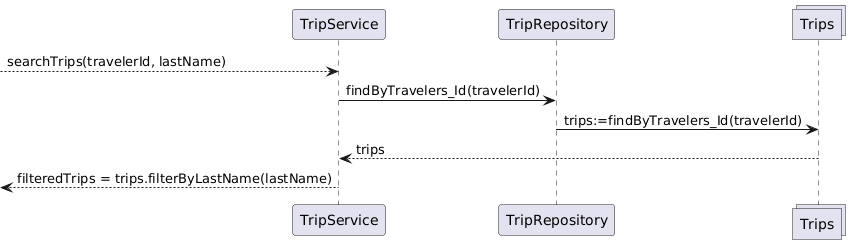

The diagram above was rendered by PlantUML. Its source (embedded in the PNG):
@startuml
participant TripService
participant TripRepository
collections Trips

--> TripService: searchTrips(travelerId, lastName)
TripService -> TripRepository: findByTravelers_Id(travelerId)
TripRepository -> Trips: trips:=findByTravelers_Id(travelerId)
Trips --> TripService: trips
<-- TripService: filteredTrips = trips.filterByLastName(lastName)
@enduml